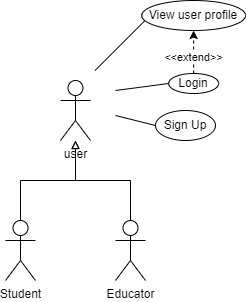

The diagram above was exported from draw.io. Its source (the exported page's mxGraphModel, read from the mxfile embedded in the PNG):
<mxGraphModel dx="1050" dy="-635" grid="1" gridSize="10" guides="1" tooltips="1" connect="1" arrows="1" fold="1" page="1" pageScale="1" pageWidth="827" pageHeight="1169" math="0" shadow="0">
  <root>
    <mxCell id="0" />
    <mxCell id="1" parent="0" />
    <mxCell id="epFRnFJ9Ds0S3YvlOnJh-74" value="user" style="shape=umlActor;verticalLabelPosition=bottom;verticalAlign=top;html=1;outlineConnect=0;" vertex="1" parent="1">
      <mxGeometry x="349" y="1410" width="30" height="60" as="geometry" />
    </mxCell>
    <mxCell id="epFRnFJ9Ds0S3YvlOnJh-75" value="Login" style="ellipse;whiteSpace=wrap;html=1;" vertex="1" parent="1">
      <mxGeometry x="457.13" y="1403" width="50" height="20" as="geometry" />
    </mxCell>
    <mxCell id="epFRnFJ9Ds0S3YvlOnJh-76" value="" style="endArrow=none;html=1;rounded=0;entryX=0;entryY=0.5;entryDx=0;entryDy=0;" edge="1" parent="1" target="epFRnFJ9Ds0S3YvlOnJh-75">
      <mxGeometry width="50" height="50" relative="1" as="geometry">
        <mxPoint x="404" y="1420" as="sourcePoint" />
        <mxPoint x="444" y="1360" as="targetPoint" />
      </mxGeometry>
    </mxCell>
    <mxCell id="epFRnFJ9Ds0S3YvlOnJh-77" value="Sign Up" style="ellipse;whiteSpace=wrap;html=1;" vertex="1" parent="1">
      <mxGeometry x="444" y="1440" width="60" height="30" as="geometry" />
    </mxCell>
    <mxCell id="epFRnFJ9Ds0S3YvlOnJh-78" value="" style="endArrow=none;html=1;rounded=0;entryX=0;entryY=0.5;entryDx=0;entryDy=0;" edge="1" parent="1" target="epFRnFJ9Ds0S3YvlOnJh-77">
      <mxGeometry width="50" height="50" relative="1" as="geometry">
        <mxPoint x="404" y="1445" as="sourcePoint" />
        <mxPoint x="542" y="1343" as="targetPoint" />
      </mxGeometry>
    </mxCell>
    <mxCell id="epFRnFJ9Ds0S3YvlOnJh-79" style="edgeStyle=orthogonalEdgeStyle;rounded=0;orthogonalLoop=1;jettySize=auto;html=1;exitX=0.5;exitY=0;exitDx=0;exitDy=0;exitPerimeter=0;endArrow=block;endFill=0;" edge="1" parent="1" source="epFRnFJ9Ds0S3YvlOnJh-80" target="epFRnFJ9Ds0S3YvlOnJh-74">
      <mxGeometry relative="1" as="geometry" />
    </mxCell>
    <mxCell id="epFRnFJ9Ds0S3YvlOnJh-80" value="Student" style="shape=umlActor;verticalLabelPosition=bottom;verticalAlign=top;html=1;outlineConnect=0;" vertex="1" parent="1">
      <mxGeometry x="294" y="1550" width="30" height="60" as="geometry" />
    </mxCell>
    <mxCell id="epFRnFJ9Ds0S3YvlOnJh-81" value="Educator" style="shape=umlActor;verticalLabelPosition=bottom;verticalAlign=top;html=1;outlineConnect=0;" vertex="1" parent="1">
      <mxGeometry x="404" y="1550" width="30" height="60" as="geometry" />
    </mxCell>
    <mxCell id="epFRnFJ9Ds0S3YvlOnJh-82" style="edgeStyle=orthogonalEdgeStyle;rounded=0;orthogonalLoop=1;jettySize=auto;html=1;endArrow=block;endFill=0;exitX=0.5;exitY=0;exitDx=0;exitDy=0;exitPerimeter=0;" edge="1" parent="1" source="epFRnFJ9Ds0S3YvlOnJh-81">
      <mxGeometry relative="1" as="geometry">
        <mxPoint x="414" y="1540" as="sourcePoint" />
        <mxPoint x="364" y="1470" as="targetPoint" />
        <Array as="points">
          <mxPoint x="419" y="1510" />
          <mxPoint x="364" y="1510" />
        </Array>
      </mxGeometry>
    </mxCell>
    <mxCell id="epFRnFJ9Ds0S3YvlOnJh-83" value="" style="endArrow=none;html=1;rounded=0;" edge="1" parent="1">
      <mxGeometry width="50" height="50" relative="1" as="geometry">
        <mxPoint x="383.5" y="1400" as="sourcePoint" />
        <mxPoint x="433.5" y="1350" as="targetPoint" />
      </mxGeometry>
    </mxCell>
    <mxCell id="epFRnFJ9Ds0S3YvlOnJh-84" style="edgeStyle=orthogonalEdgeStyle;rounded=0;orthogonalLoop=1;jettySize=auto;html=1;dashed=1;" edge="1" parent="1" source="epFRnFJ9Ds0S3YvlOnJh-75" target="epFRnFJ9Ds0S3YvlOnJh-86">
      <mxGeometry relative="1" as="geometry">
        <mxPoint x="589.75" y="1395" as="targetPoint" />
      </mxGeometry>
    </mxCell>
    <mxCell id="epFRnFJ9Ds0S3YvlOnJh-85" value="&amp;lt;&amp;lt;extend&amp;gt;&amp;gt;" style="edgeLabel;html=1;align=center;verticalAlign=middle;resizable=0;points=[];" connectable="0" vertex="1" parent="epFRnFJ9Ds0S3YvlOnJh-84">
      <mxGeometry x="-0.2277" y="1" relative="1" as="geometry">
        <mxPoint as="offset" />
      </mxGeometry>
    </mxCell>
    <mxCell id="epFRnFJ9Ds0S3YvlOnJh-86" value="View user profile" style="ellipse;whiteSpace=wrap;html=1;" vertex="1" parent="1">
      <mxGeometry x="430.25" y="1330" width="103.75" height="30" as="geometry" />
    </mxCell>
  </root>
</mxGraphModel>